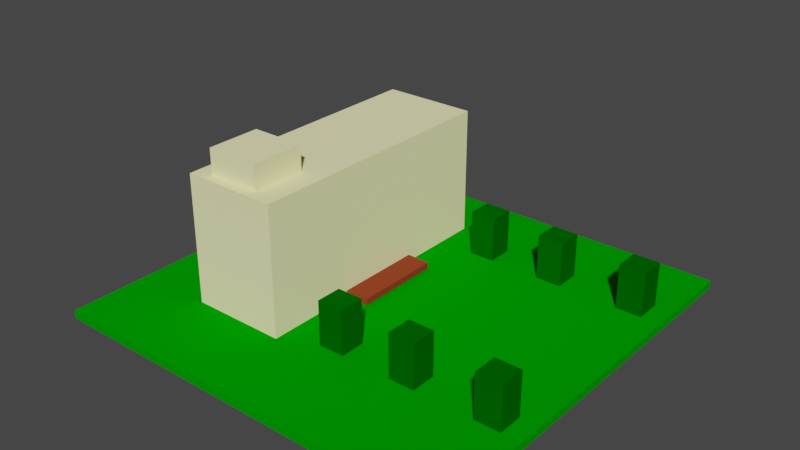 # Source: upperclass3.blend  (saved by Blender 2.82.7; exported with 4.5.12 LTS)
import bpy
from mathutils import Matrix  # noqa: F401  (used for matrix-valued properties, if any)

bpy.ops.wm.read_factory_settings(use_empty=True)
scene = bpy.context.scene
scene.name = 'Scene'

# ---- collections
col_collection = bpy.data.collections.new('Collection'); scene.collection.children.link(col_collection)
col_house4 = bpy.data.collections.new('House4'); scene.collection.children.link(col_house4)
col_house5 = bpy.data.collections.new('House5'); scene.collection.children.link(col_house5)
col_house5_001 = bpy.data.collections.new('House5.001'); scene.collection.children.link(col_house5_001)

# ---- materials (node trees are filled in below, after node groups)
mat_material_grass2 = bpy.data.materials.new('Material_Grass2')
mat_material_grass2.alpha_threshold = 0.0
mat_material_grass2.use_transparent_shadow = False
mat_material_grass2.diffuse_color = (0.0, 0.3264, 0.0, 1.0)
mat_material_grass2.line_color = (0.0, 0.0, 0.0, 1.0)
mat_material_bushes_2_001 = bpy.data.materials.new('Material_Bushes_2.001')
mat_material_bushes_2_001.alpha_threshold = 0.0
mat_material_bushes_2_001.use_transparent_shadow = False
mat_material_bushes_2_001.diffuse_color = (0.0, 0.1193, 0.0, 1.0)
mat_material_bushes_2_001.line_color = (0.0, 0.0, 0.0, 1.0)
mat_house_color_6_002 = bpy.data.materials.new('House_Color_6.002')
mat_house_color_6_002.use_transparent_shadow = False
mat_house_color_6_002.diffuse_color = (1.0, 0.9734, 0.491, 1.0)
mat_material_stairs_u3 = bpy.data.materials.new('Material_Stairs_U3')
mat_material_stairs_u3.use_transparent_shadow = False
mat_material_stairs_u3.diffuse_color = (0.281, 0.0505, 0.02062, 1.0)
mat_material_bushes_2_003 = bpy.data.materials.new('Material_Bushes_2.003')
mat_material_bushes_2_003.alpha_threshold = 0.0
mat_material_bushes_2_003.use_transparent_shadow = False
mat_material_bushes_2_003.diffuse_color = (0.0, 0.1193, 0.0, 1.0)
mat_material_bushes_2_003.line_color = (0.0, 0.0, 0.0, 1.0)
mat_material_bushes_2_004 = bpy.data.materials.new('Material_Bushes_2.004')
mat_material_bushes_2_004.alpha_threshold = 0.0
mat_material_bushes_2_004.use_transparent_shadow = False
mat_material_bushes_2_004.diffuse_color = (0.0, 0.1193, 0.0, 1.0)
mat_material_bushes_2_004.line_color = (0.0, 0.0, 0.0, 1.0)
mat_material_bushes_2_007 = bpy.data.materials.new('Material_Bushes_2.007')
mat_material_bushes_2_007.alpha_threshold = 0.0
mat_material_bushes_2_007.use_transparent_shadow = False
mat_material_bushes_2_007.diffuse_color = (0.0, 0.1193, 0.0, 1.0)
mat_material_bushes_2_007.line_color = (0.0, 0.0, 0.0, 1.0)
mat_material_bushes_2_006 = bpy.data.materials.new('Material_Bushes_2.006')
mat_material_bushes_2_006.alpha_threshold = 0.0
mat_material_bushes_2_006.use_transparent_shadow = False
mat_material_bushes_2_006.diffuse_color = (0.0, 0.1193, 0.0, 1.0)
mat_material_bushes_2_006.line_color = (0.0, 0.0, 0.0, 1.0)
mat_material_bushes_2_005 = bpy.data.materials.new('Material_Bushes_2.005')
mat_material_bushes_2_005.alpha_threshold = 0.0
mat_material_bushes_2_005.use_transparent_shadow = False
mat_material_bushes_2_005.diffuse_color = (0.0, 0.1193, 0.0, 1.0)
mat_material_bushes_2_005.line_color = (0.0, 0.0, 0.0, 1.0)
mat_house_color_6 = bpy.data.materials.new('House_Color_6')
mat_house_color_6.use_transparent_shadow = False
mat_house_color_6.diffuse_color = (1.0, 0.9734, 0.491, 1.0)

# ---- material node trees

# ---- world
world_world = bpy.data.worlds.new('World'); scene.world = world_world
world_world.use_nodes = True; world_world.node_tree.nodes.clear()
_N = world_world.node_tree.nodes; _L = world_world.node_tree.links
n0 = _N.new('ShaderNodeOutputWorld'); n0.name = 'World Output'; n0.location = (300, 300)
n1 = _N.new('ShaderNodeBackground'); n1.name = 'Background'; n1.location = (10, 300)
n1.inputs[0].default_value = (0.05088, 0.05088, 0.05088, 1.0)
_L.new(n1.outputs[0], n0.inputs[0])
n0.is_active_output = True
world_world.color = (0.05088, 0.05088, 0.05088)
world_world.use_sun_shadow = False
world_world.sun_shadow_jitter_overblur = 0.0

# ---- meshes
me_cube = bpy.data.meshes.new('Cube')
me_cube.from_pydata([(1.0, 1.0, 1.0), (1.0, 1.0, -1.0), (1.0, -1.0, 1.0), (1.0, -1.0, -1.0), (-1.0, 1.0, 1.0), (-1.0, 1.0, -1.0), (-1.0, -1.0, 1.0), (-1.0, -1.0, -1.0)], [], [(0, 4, 6, 2), (3, 2, 6, 7), (7, 6, 4, 5), (5, 1, 3, 7), (1, 0, 2, 3), (5, 4, 0, 1)])
_uv = me_cube.uv_layers.new(name='UVMap')
_uv.uv.foreach_set('vector', [0.625, 0.5, 0.875, 0.5, 0.875, 0.75, 0.625, 0.75, 0.375, 0.75, 0.625, 0.75, 0.625, 1.0, 0.375, 1.0, 0.375, 0.0, 0.625, 0.0, 0.625, 0.25, 0.375, 0.25, 0.125, 0.5, 0.375, 0.5, 0.375, 0.75, 0.125, 0.75, 0.375, 0.5, 0.625, 0.5, 0.625, 0.75, 0.375, 0.75, 0.375, 0.25, 0.625, 0.25, 0.625, 0.5, 0.375, 0.5])
me_cube.materials.append(mat_material_grass2)
me_cube.use_remesh_preserve_volume = False
me_cube.use_remesh_preserve_attributes = False
me_cube.use_mirror_vertex_groups = False
me_cube.update()
me_cube_035 = bpy.data.meshes.new('Cube.035')
me_cube_035.from_pydata([(1.0, 1.0, 1.0), (1.0, 1.0, -1.0), (1.0, -1.0, 1.0), (1.0, -1.0, -1.0), (-1.0, 1.0, 1.0), (-1.0, 1.0, -1.0), (-1.0, -1.0, 1.0), (-1.0, -1.0, -1.0)], [], [(0, 4, 6, 2), (3, 2, 6, 7), (7, 6, 4, 5), (5, 1, 3, 7), (1, 0, 2, 3), (5, 4, 0, 1)])
_uv = me_cube_035.uv_layers.new(name='UVMap')
_uv.uv.foreach_set('vector', [0.625, 0.5, 0.875, 0.5, 0.875, 0.75, 0.625, 0.75, 0.375, 0.75, 0.625, 0.75, 0.625, 1.0, 0.375, 1.0, 0.375, 0.0, 0.625, 0.0, 0.625, 0.25, 0.375, 0.25, 0.125, 0.5, 0.375, 0.5, 0.375, 0.75, 0.125, 0.75, 0.375, 0.5, 0.625, 0.5, 0.625, 0.75, 0.375, 0.75, 0.375, 0.25, 0.625, 0.25, 0.625, 0.5, 0.375, 0.5])
me_cube_035.materials.append(mat_material_bushes_2_001)
me_cube_035.use_remesh_preserve_volume = False
me_cube_035.use_remesh_preserve_attributes = False
me_cube_035.use_mirror_vertex_groups = False
me_cube_035.update()
me_cube_001 = bpy.data.meshes.new('Cube.001')
me_cube_001.from_pydata([(-1.0, -1.0, -1.0), (-1.0, -1.0, 1.0), (-1.0, 1.0, -1.0), (-1.0, 1.0, 1.0), (1.0, -1.0, -1.0), (1.0, -1.0, 1.0), (1.0, 1.0, -1.0), (1.0, 1.0, 1.0)], [], [(0, 1, 3, 2), (2, 3, 7, 6), (6, 7, 5, 4), (4, 5, 1, 0), (2, 6, 4, 0), (7, 3, 1, 5)])
_uv = me_cube_001.uv_layers.new(name='UVMap')
_uv.uv.foreach_set('vector', [0.375, 0.0, 0.625, 0.0, 0.625, 0.25, 0.375, 0.25, 0.375, 0.25, 0.625, 0.25, 0.625, 0.5, 0.375, 0.5, 0.375, 0.5, 0.625, 0.5, 0.625, 0.75, 0.375, 0.75, 0.375, 0.75, 0.625, 0.75, 0.625, 1.0, 0.375, 1.0, 0.125, 0.5, 0.375, 0.5, 0.375, 0.75, 0.125, 0.75, 0.625, 0.5, 0.875, 0.5, 0.875, 0.75, 0.625, 0.75])
me_cube_001.materials.append(mat_house_color_6_002)
me_cube_001.use_remesh_fix_poles = True
me_cube_001.use_remesh_preserve_attributes = False
me_cube_001.use_mirror_vertex_groups = False
me_cube_001.update()
me_cube_002 = bpy.data.meshes.new('Cube.002')
me_cube_002.from_pydata([(-1.0, -1.0, -1.0), (-1.0, -1.0, 1.0), (-1.0, 1.0, -1.0), (-1.0, 1.0, 1.0), (1.0, -1.0, -1.0), (1.0, -1.0, 1.0), (1.0, 1.0, -1.0), (1.0, 1.0, 1.0)], [], [(0, 1, 3, 2), (2, 3, 7, 6), (6, 7, 5, 4), (4, 5, 1, 0), (2, 6, 4, 0), (7, 3, 1, 5)])
_uv = me_cube_002.uv_layers.new(name='UVMap')
_uv.uv.foreach_set('vector', [0.375, 0.0, 0.625, 0.0, 0.625, 0.25, 0.375, 0.25, 0.375, 0.25, 0.625, 0.25, 0.625, 0.5, 0.375, 0.5, 0.375, 0.5, 0.625, 0.5, 0.625, 0.75, 0.375, 0.75, 0.375, 0.75, 0.625, 0.75, 0.625, 1.0, 0.375, 1.0, 0.125, 0.5, 0.375, 0.5, 0.375, 0.75, 0.125, 0.75, 0.625, 0.5, 0.875, 0.5, 0.875, 0.75, 0.625, 0.75])
me_cube_002.materials.append(mat_material_stairs_u3)
me_cube_002.use_remesh_fix_poles = True
me_cube_002.use_remesh_preserve_attributes = False
me_cube_002.use_mirror_vertex_groups = False
me_cube_002.update()
me_cube_003 = bpy.data.meshes.new('Cube.003')
me_cube_003.from_pydata([(1.0, 1.0, 1.0), (1.0, 1.0, -1.0), (1.0, -1.0, 1.0), (1.0, -1.0, -1.0), (-1.0, 1.0, 1.0), (-1.0, 1.0, -1.0), (-1.0, -1.0, 1.0), (-1.0, -1.0, -1.0)], [], [(0, 4, 6, 2), (3, 2, 6, 7), (7, 6, 4, 5), (5, 1, 3, 7), (1, 0, 2, 3), (5, 4, 0, 1)])
_uv = me_cube_003.uv_layers.new(name='UVMap')
_uv.uv.foreach_set('vector', [0.625, 0.5, 0.875, 0.5, 0.875, 0.75, 0.625, 0.75, 0.375, 0.75, 0.625, 0.75, 0.625, 1.0, 0.375, 1.0, 0.375, 0.0, 0.625, 0.0, 0.625, 0.25, 0.375, 0.25, 0.125, 0.5, 0.375, 0.5, 0.375, 0.75, 0.125, 0.75, 0.375, 0.5, 0.625, 0.5, 0.625, 0.75, 0.375, 0.75, 0.375, 0.25, 0.625, 0.25, 0.625, 0.5, 0.375, 0.5])
me_cube_003.materials.append(mat_material_bushes_2_003)
me_cube_003.use_remesh_preserve_volume = False
me_cube_003.use_remesh_preserve_attributes = False
me_cube_003.use_mirror_vertex_groups = False
me_cube_003.update()
me_cube_004 = bpy.data.meshes.new('Cube.004')
me_cube_004.from_pydata([(1.0, 1.0, 1.0), (1.0, 1.0, -1.0), (1.0, -1.0, 1.0), (1.0, -1.0, -1.0), (-1.0, 1.0, 1.0), (-1.0, 1.0, -1.0), (-1.0, -1.0, 1.0), (-1.0, -1.0, -1.0)], [], [(0, 4, 6, 2), (3, 2, 6, 7), (7, 6, 4, 5), (5, 1, 3, 7), (1, 0, 2, 3), (5, 4, 0, 1)])
_uv = me_cube_004.uv_layers.new(name='UVMap')
_uv.uv.foreach_set('vector', [0.625, 0.5, 0.875, 0.5, 0.875, 0.75, 0.625, 0.75, 0.375, 0.75, 0.625, 0.75, 0.625, 1.0, 0.375, 1.0, 0.375, 0.0, 0.625, 0.0, 0.625, 0.25, 0.375, 0.25, 0.125, 0.5, 0.375, 0.5, 0.375, 0.75, 0.125, 0.75, 0.375, 0.5, 0.625, 0.5, 0.625, 0.75, 0.375, 0.75, 0.375, 0.25, 0.625, 0.25, 0.625, 0.5, 0.375, 0.5])
me_cube_004.materials.append(mat_material_bushes_2_004)
me_cube_004.use_remesh_preserve_volume = False
me_cube_004.use_remesh_preserve_attributes = False
me_cube_004.use_mirror_vertex_groups = False
me_cube_004.update()
me_cube_007 = bpy.data.meshes.new('Cube.007')
me_cube_007.from_pydata([(1.0, 1.0, 1.0), (1.0, 1.0, -1.0), (1.0, -1.0, 1.0), (1.0, -1.0, -1.0), (-1.0, 1.0, 1.0), (-1.0, 1.0, -1.0), (-1.0, -1.0, 1.0), (-1.0, -1.0, -1.0)], [], [(0, 4, 6, 2), (3, 2, 6, 7), (7, 6, 4, 5), (5, 1, 3, 7), (1, 0, 2, 3), (5, 4, 0, 1)])
_uv = me_cube_007.uv_layers.new(name='UVMap')
_uv.uv.foreach_set('vector', [0.625, 0.5, 0.875, 0.5, 0.875, 0.75, 0.625, 0.75, 0.375, 0.75, 0.625, 0.75, 0.625, 1.0, 0.375, 1.0, 0.375, 0.0, 0.625, 0.0, 0.625, 0.25, 0.375, 0.25, 0.125, 0.5, 0.375, 0.5, 0.375, 0.75, 0.125, 0.75, 0.375, 0.5, 0.625, 0.5, 0.625, 0.75, 0.375, 0.75, 0.375, 0.25, 0.625, 0.25, 0.625, 0.5, 0.375, 0.5])
me_cube_007.materials.append(mat_material_bushes_2_007)
me_cube_007.use_remesh_preserve_volume = False
me_cube_007.use_remesh_preserve_attributes = False
me_cube_007.use_mirror_vertex_groups = False
me_cube_007.update()
me_cube_006 = bpy.data.meshes.new('Cube.006')
me_cube_006.from_pydata([(1.0, 1.0, 1.0), (1.0, 1.0, -1.0), (1.0, -1.0, 1.0), (1.0, -1.0, -1.0), (-1.0, 1.0, 1.0), (-1.0, 1.0, -1.0), (-1.0, -1.0, 1.0), (-1.0, -1.0, -1.0)], [], [(0, 4, 6, 2), (3, 2, 6, 7), (7, 6, 4, 5), (5, 1, 3, 7), (1, 0, 2, 3), (5, 4, 0, 1)])
_uv = me_cube_006.uv_layers.new(name='UVMap')
_uv.uv.foreach_set('vector', [0.625, 0.5, 0.875, 0.5, 0.875, 0.75, 0.625, 0.75, 0.375, 0.75, 0.625, 0.75, 0.625, 1.0, 0.375, 1.0, 0.375, 0.0, 0.625, 0.0, 0.625, 0.25, 0.375, 0.25, 0.125, 0.5, 0.375, 0.5, 0.375, 0.75, 0.125, 0.75, 0.375, 0.5, 0.625, 0.5, 0.625, 0.75, 0.375, 0.75, 0.375, 0.25, 0.625, 0.25, 0.625, 0.5, 0.375, 0.5])
me_cube_006.materials.append(mat_material_bushes_2_006)
me_cube_006.use_remesh_preserve_volume = False
me_cube_006.use_remesh_preserve_attributes = False
me_cube_006.use_mirror_vertex_groups = False
me_cube_006.update()
me_cube_005 = bpy.data.meshes.new('Cube.005')
me_cube_005.from_pydata([(1.0, 1.0, 1.0), (1.0, 1.0, -1.0), (1.0, -1.0, 1.0), (1.0, -1.0, -1.0), (-1.0, 1.0, 1.0), (-1.0, 1.0, -1.0), (-1.0, -1.0, 1.0), (-1.0, -1.0, -1.0)], [], [(0, 4, 6, 2), (3, 2, 6, 7), (7, 6, 4, 5), (5, 1, 3, 7), (1, 0, 2, 3), (5, 4, 0, 1)])
_uv = me_cube_005.uv_layers.new(name='UVMap')
_uv.uv.foreach_set('vector', [0.625, 0.5, 0.875, 0.5, 0.875, 0.75, 0.625, 0.75, 0.375, 0.75, 0.625, 0.75, 0.625, 1.0, 0.375, 1.0, 0.375, 0.0, 0.625, 0.0, 0.625, 0.25, 0.375, 0.25, 0.125, 0.5, 0.375, 0.5, 0.375, 0.75, 0.125, 0.75, 0.375, 0.5, 0.625, 0.5, 0.625, 0.75, 0.375, 0.75, 0.375, 0.25, 0.625, 0.25, 0.625, 0.5, 0.375, 0.5])
me_cube_005.materials.append(mat_material_bushes_2_005)
me_cube_005.use_remesh_preserve_volume = False
me_cube_005.use_remesh_preserve_attributes = False
me_cube_005.use_mirror_vertex_groups = False
me_cube_005.update()
me_cube_030 = bpy.data.meshes.new('Cube.030')
me_cube_030.from_pydata([(-1.0, -1.0, -1.0), (-1.0, -1.0, 1.0), (-1.0, 1.0, -1.0), (-1.0, 1.0, 1.0), (1.0, -1.0, -1.0), (1.0, -1.0, 1.0), (1.0, 1.0, -1.0), (1.0, 1.0, 1.0)], [], [(0, 1, 3, 2), (2, 3, 7, 6), (6, 7, 5, 4), (4, 5, 1, 0), (2, 6, 4, 0), (7, 3, 1, 5)])
_uv = me_cube_030.uv_layers.new(name='UVMap')
_uv.uv.foreach_set('vector', [0.375, 0.0, 0.625, 0.0, 0.625, 0.25, 0.375, 0.25, 0.375, 0.25, 0.625, 0.25, 0.625, 0.5, 0.375, 0.5, 0.375, 0.5, 0.625, 0.5, 0.625, 0.75, 0.375, 0.75, 0.375, 0.75, 0.625, 0.75, 0.625, 1.0, 0.375, 1.0, 0.125, 0.5, 0.375, 0.5, 0.375, 0.75, 0.125, 0.75, 0.625, 0.5, 0.875, 0.5, 0.875, 0.75, 0.625, 0.75])
me_cube_030.materials.append(mat_house_color_6)
me_cube_030.use_remesh_fix_poles = True
me_cube_030.use_remesh_preserve_attributes = False
me_cube_030.use_mirror_vertex_groups = False
me_cube_030.update()

# ---- objects
ob_cube = bpy.data.objects.new('Cube', me_cube)
ob_cube_003 = bpy.data.objects.new('Cube.003', me_cube_035)
ob_body_004 = bpy.data.objects.new('Body.004', me_cube_001)
ob_body_006 = bpy.data.objects.new('Body.006', me_cube_002)
ob_cube_004 = bpy.data.objects.new('Cube.004', me_cube_003)
ob_cube_005 = bpy.data.objects.new('Cube.005', me_cube_004)
ob_cube_006 = bpy.data.objects.new('Cube.006', me_cube_007)
ob_cube_002 = bpy.data.objects.new('Cube.002', me_cube_006)
ob_cube_001 = bpy.data.objects.new('Cube.001', me_cube_005)
ob_body_005 = bpy.data.objects.new('Body.005', me_cube_030)

# ---- transforms, parenting, visibility, modifiers, constraints
ob_cube.location = (0.5, 0.5, 0.01)
ob_cube.rotation_euler = (0.0, -0.0, -1.571)
ob_cube.scale = (0.5, 0.5, 0.01)
ob_cube.lock_rotations_4d = False
ob_cube.empty_display_type = 'ARROWS'
ob_cube.lineart.crease_threshold = 0.0
ob_cube_003.location = (0.9248, 0.27, 0.075)
ob_cube_003.rotation_euler = (0.0, -0.0, -1.571)
ob_cube_003.scale = (0.03072, 0.03141, 0.05321)
ob_cube_003.lock_rotations_4d = False
ob_cube_003.empty_display_type = 'ARROWS'
ob_cube_003.lineart.crease_threshold = 0.0
ob_body_004.location = (0.29, 0.29, 0.36)
ob_body_004.rotation_euler = (0.0, -0.0, -1.571)
ob_body_004.scale = (0.065, 0.065, 0.03)
ob_body_004.lineart.crease_threshold = 0.0
ob_body_006.location = (0.445, 0.525, 0.03)
ob_body_006.rotation_euler = (0.0, -0.0, -1.571)
ob_body_006.scale = (0.1072, 0.02875, 0.00775)
ob_body_006.lineart.crease_threshold = 0.0
ob_cube_004.location = (0.5343, 0.27, 0.075)
ob_cube_004.rotation_euler = (0.0, -0.0, -1.571)
ob_cube_004.scale = (0.03072, 0.03141, 0.05321)
ob_cube_004.lock_rotations_4d = False
ob_cube_004.empty_display_type = 'ARROWS'
ob_cube_004.lineart.crease_threshold = 0.0
ob_cube_005.location = (0.7195, 0.27, 0.075)
ob_cube_005.rotation_euler = (0.0, -0.0, -1.571)
ob_cube_005.scale = (0.03072, 0.03141, 0.05321)
ob_cube_005.lock_rotations_4d = False
ob_cube_005.empty_display_type = 'ARROWS'
ob_cube_005.lineart.crease_threshold = 0.0
ob_cube_006.location = (0.9248, 0.7893, 0.075)
ob_cube_006.rotation_euler = (0.0, -0.0, -1.571)
ob_cube_006.scale = (0.03072, 0.03141, 0.05321)
ob_cube_006.lock_rotations_4d = False
ob_cube_006.empty_display_type = 'ARROWS'
ob_cube_006.lineart.crease_threshold = 0.0
ob_cube_002.location = (0.5343, 0.7893, 0.075)
ob_cube_002.rotation_euler = (0.0, -0.0, -1.571)
ob_cube_002.scale = (0.03072, 0.03141, 0.05321)
ob_cube_002.lock_rotations_4d = False
ob_cube_002.empty_display_type = 'ARROWS'
ob_cube_002.lineart.crease_threshold = 0.0
ob_cube_001.location = (0.7195, 0.7893, 0.075)
ob_cube_001.rotation_euler = (0.0, -0.0, -1.571)
ob_cube_001.scale = (0.03072, 0.03141, 0.05321)
ob_cube_001.lock_rotations_4d = False
ob_cube_001.empty_display_type = 'ARROWS'
ob_cube_001.lineart.crease_threshold = 0.0
ob_body_005.location = (0.3, 0.525, 0.175)
ob_body_005.rotation_euler = (0.0, -0.0, -1.571)
ob_body_005.scale = (0.325, 0.115, 0.155)
ob_body_005.lineart.crease_threshold = 0.0

# ---- collection membership
col_collection.objects.link(ob_cube)
col_collection.objects.link(ob_cube_003)
col_collection.objects.link(ob_body_004)
col_collection.objects.link(ob_body_006)
col_collection.objects.link(ob_cube_004)
col_collection.objects.link(ob_cube_005)
col_collection.objects.link(ob_cube_006)
col_collection.objects.link(ob_cube_002)
col_collection.objects.link(ob_cube_001)
col_house5_001.objects.link(ob_body_005)

# ---- scene / render settings (as saved in the file)
scene.frame_start = 1; scene.frame_end = 250; scene.frame_set(0)
scene.render.engine = 'BLENDER_EEVEE_NEXT'
scene.cycles.use_denoising = False
scene.cycles.samples = 128
scene.cycles.sampling_pattern = 'TABULATED_SOBOL'
scene.cycles.use_adaptive_sampling = False
scene.cycles.use_light_tree = False
scene.view_settings.view_transform = 'Filmic'
bpy.context.view_layer.update()

# ---- added for rendering (the .blend has no active camera and no usable light): camera, sun
cam_auto = bpy.data.cameras.new('AutoCamera')
cam_auto.lens = 50.0
cam_auto.sensor_width = 36.0
cam_auto.clip_end = 1000.0
ob_auto_camera = bpy.data.objects.new('AutoCamera', cam_auto)
scene.collection.objects.link(ob_auto_camera)
ob_auto_camera.location = (1.85731, -1.12877, 1.28085)
ob_auto_camera.rotation_euler = (1.09748, -7.21219e-08, 0.694738)
scene.camera = ob_auto_camera
light_auto_sun = bpy.data.lights.new('AutoSun', 'SUN')
light_auto_sun.energy = 3.0
light_auto_sun.angle = 0.0523599
ob_auto_sun = bpy.data.objects.new('AutoSun', light_auto_sun)
scene.collection.objects.link(ob_auto_sun)
ob_auto_sun.rotation_euler = (0.872665, 0.174533, 0.523599)
bpy.context.view_layer.update()

